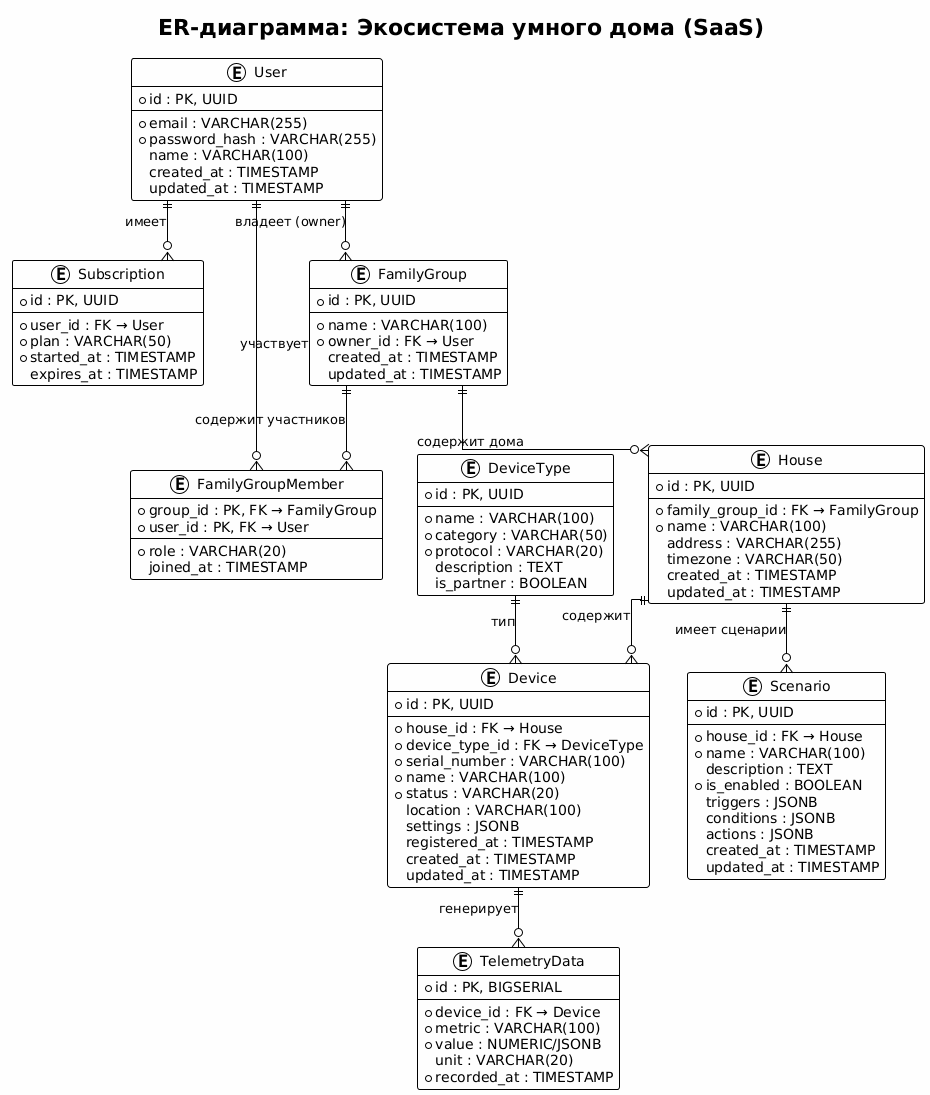

The diagram above was rendered by PlantUML. Its source (embedded in the PNG):
@startuml er-smarthome
!theme plain
skinparam linetype ortho
skinparam backgroundColor #FEFEFE

title ER-диаграмма: Экосистема умного дома (SaaS)

entity "User" as user {
  * id : PK, UUID
  --
  * email : VARCHAR(255)
  * password_hash : VARCHAR(255)
  name : VARCHAR(100)
  created_at : TIMESTAMP
  updated_at : TIMESTAMP
}

entity "Subscription" as subscription {
  * id : PK, UUID
  --
  * user_id : FK → User
  * plan : VARCHAR(50)
  * started_at : TIMESTAMP
  expires_at : TIMESTAMP
}

entity "FamilyGroup" as family_group {
  * id : PK, UUID
  --
  * name : VARCHAR(100)
  * owner_id : FK → User
  created_at : TIMESTAMP
  updated_at : TIMESTAMP
}

entity "FamilyGroupMember" as group_member {
  * group_id : PK, FK → FamilyGroup
  * user_id : PK, FK → User
  --
  * role : VARCHAR(20)
  joined_at : TIMESTAMP
}

entity "House" as house {
  * id : PK, UUID
  --
  * family_group_id : FK → FamilyGroup
  * name : VARCHAR(100)
  address : VARCHAR(255)
  timezone : VARCHAR(50)
  created_at : TIMESTAMP
  updated_at : TIMESTAMP
}

entity "DeviceType" as device_type {
  * id : PK, UUID
  --
  * name : VARCHAR(100)
  * category : VARCHAR(50)
  * protocol : VARCHAR(20)
  description : TEXT
  is_partner : BOOLEAN
}

entity "Device" as device {
  * id : PK, UUID
  --
  * house_id : FK → House
  * device_type_id : FK → DeviceType
  * serial_number : VARCHAR(100)
  * name : VARCHAR(100)
  * status : VARCHAR(20)
  location : VARCHAR(100)
  settings : JSONB
  registered_at : TIMESTAMP
  created_at : TIMESTAMP
  updated_at : TIMESTAMP
}

entity "TelemetryData" as telemetry {
  * id : PK, BIGSERIAL
  --
  * device_id : FK → Device
  * metric : VARCHAR(100)
  * value : NUMERIC/JSONB
  unit : VARCHAR(20)
  * recorded_at : TIMESTAMP
}

entity "Scenario" as scenario {
  * id : PK, UUID
  --
  * house_id : FK → House
  * name : VARCHAR(100)
  description : TEXT
  * is_enabled : BOOLEAN
  triggers : JSONB
  conditions : JSONB
  actions : JSONB
  created_at : TIMESTAMP
  updated_at : TIMESTAMP
}

' Связи: подписка и пользователь
user ||--o{ subscription : "имеет"

' Семейная группа: владелец и участники
user ||--o{ family_group : "владеет (owner)"
user ||--o{ group_member : "участвует"
family_group ||--o{ group_member : "содержит участников"

' Дом принадлежит группе — доступ у всех участников группы
family_group ||--o{ house : "содержит дома"

' Устройства и телеметрия
house ||--o{ device : "содержит"
device_type ||--o{ device : "тип"
device ||--o{ telemetry : "генерирует"

' Сценарии привязаны к дому (видят все члены группы)
house ||--o{ scenario : "имеет сценарии"

@enduml